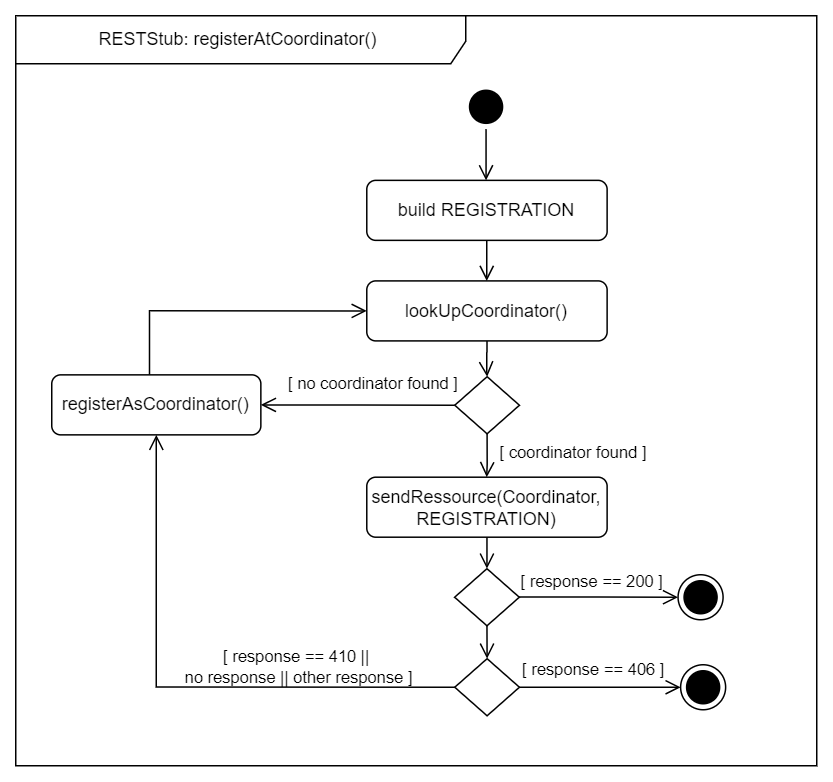

The diagram above was exported from draw.io. Its source (the exported page's mxGraphModel, read from the mxfile embedded in the PNG):
<mxGraphModel dx="8014" dy="3469" grid="1" gridSize="10" guides="1" tooltips="1" connect="1" arrows="1" fold="1" page="1" pageScale="1" pageWidth="827" pageHeight="1169" math="0" shadow="0">
  <root>
    <mxCell id="0" />
    <mxCell id="1" parent="0" />
    <mxCell id="2" style="edgeStyle=orthogonalEdgeStyle;rounded=0;orthogonalLoop=1;jettySize=auto;html=1;exitX=0.5;exitY=1;exitDx=0;exitDy=0;entryX=0.5;entryY=0;entryDx=0;entryDy=0;endArrow=open;endFill=0;endSize=8;" edge="1" source="3" parent="1">
      <mxGeometry relative="1" as="geometry">
        <mxPoint x="-2540.465" y="1979.7400000000007" as="targetPoint" />
      </mxGeometry>
    </mxCell>
    <mxCell id="3" value="" style="ellipse;html=1;shape=startState;fillColor=#000000;strokeColor=#000000;" vertex="1" parent="1">
      <mxGeometry x="-2555.46" y="1915.7000000000003" width="30" height="30" as="geometry" />
    </mxCell>
    <mxCell id="4" value="RESTStub: registerAtCoordinator()&amp;nbsp;" style="shape=umlFrame;whiteSpace=wrap;html=1;sketch=0;fillColor=default;width=300;height=32;align=center;" vertex="1" parent="1">
      <mxGeometry x="-2854" y="1870" width="534" height="500" as="geometry" />
    </mxCell>
    <mxCell id="5" style="edgeStyle=orthogonalEdgeStyle;rounded=0;orthogonalLoop=1;jettySize=auto;html=1;exitX=0.5;exitY=1;exitDx=0;exitDy=0;endArrow=open;endFill=0;endSize=8;" edge="1" source="6" target="11" parent="1">
      <mxGeometry relative="1" as="geometry" />
    </mxCell>
    <mxCell id="6" value="lookUpCoordinator()" style="rounded=1;whiteSpace=wrap;html=1;" vertex="1" parent="1">
      <mxGeometry x="-2619.98" y="2046.77" width="160.23" height="40" as="geometry" />
    </mxCell>
    <mxCell id="7" style="edgeStyle=orthogonalEdgeStyle;rounded=0;orthogonalLoop=1;jettySize=auto;html=1;endArrow=open;endFill=0;endSize=8;" edge="1" source="8" target="6" parent="1">
      <mxGeometry relative="1" as="geometry" />
    </mxCell>
    <mxCell id="8" value="build REGISTRATION" style="rounded=1;whiteSpace=wrap;html=1;" vertex="1" parent="1">
      <mxGeometry x="-2619.9799999999996" y="1979.7400000000002" width="160.23" height="40" as="geometry" />
    </mxCell>
    <mxCell id="9" style="edgeStyle=orthogonalEdgeStyle;rounded=0;orthogonalLoop=1;jettySize=auto;html=1;exitX=0.5;exitY=1;exitDx=0;exitDy=0;endArrow=open;endFill=0;endSize=8;" edge="1" source="11" target="20" parent="1">
      <mxGeometry relative="1" as="geometry">
        <mxPoint x="-2424.9399999999923" y="2129.669999999999" as="targetPoint" />
      </mxGeometry>
    </mxCell>
    <mxCell id="10" style="edgeStyle=orthogonalEdgeStyle;rounded=0;orthogonalLoop=1;jettySize=auto;html=1;exitX=0;exitY=0.5;exitDx=0;exitDy=0;entryX=1;entryY=0.5;entryDx=0;entryDy=0;endArrow=open;endFill=0;endSize=8;" edge="1" source="11" target="14" parent="1">
      <mxGeometry relative="1" as="geometry">
        <mxPoint x="-2698.89" y="2147.7000000000003" as="targetPoint" />
      </mxGeometry>
    </mxCell>
    <mxCell id="11" value="" style="rhombus;whiteSpace=wrap;html=1;" vertex="1" parent="1">
      <mxGeometry x="-2561.33" y="2110.6300000000006" width="43.12" height="38.07" as="geometry" />
    </mxCell>
    <mxCell id="12" value="&lt;div style=&quot;text-align: center;&quot;&gt;&lt;span style=&quot;font-size: 11px; background-color: rgb(255, 255, 255);&quot;&gt;[ coordinator found ]&lt;/span&gt;&lt;/div&gt;" style="text;whiteSpace=wrap;html=1;" vertex="1" parent="1">
      <mxGeometry x="-2532.96" y="2147.41" width="102.8" height="40" as="geometry" />
    </mxCell>
    <mxCell id="13" style="edgeStyle=orthogonalEdgeStyle;rounded=0;orthogonalLoop=1;jettySize=auto;html=1;entryX=0;entryY=0.5;entryDx=0;entryDy=0;endArrow=open;endFill=0;endSize=8;" edge="1" source="14" target="6" parent="1">
      <mxGeometry relative="1" as="geometry">
        <Array as="points">
          <mxPoint x="-2765" y="2067" />
        </Array>
      </mxGeometry>
    </mxCell>
    <mxCell id="14" value="registerAsCoordinator()" style="rounded=1;whiteSpace=wrap;html=1;" vertex="1" parent="1">
      <mxGeometry x="-2830" y="2109.41" width="139.4" height="40" as="geometry" />
    </mxCell>
    <mxCell id="15" value="&lt;div style=&quot;text-align: center;&quot;&gt;&lt;span style=&quot;font-size: 11px; background-color: rgb(255, 255, 255);&quot;&gt;[ no coordinator found ]&lt;/span&gt;&lt;/div&gt;" style="text;whiteSpace=wrap;html=1;" vertex="1" parent="1">
      <mxGeometry x="-2674.0800000000004" y="2101.41" width="117.76" height="40" as="geometry" />
    </mxCell>
    <mxCell id="16" style="edgeStyle=orthogonalEdgeStyle;rounded=0;orthogonalLoop=1;jettySize=auto;html=1;entryX=0;entryY=0.5;entryDx=0;entryDy=0;endArrow=open;endFill=0;endSize=8;" edge="1" source="18" target="21" parent="1">
      <mxGeometry relative="1" as="geometry" />
    </mxCell>
    <mxCell id="17" style="edgeStyle=orthogonalEdgeStyle;rounded=0;orthogonalLoop=1;jettySize=auto;html=1;exitX=0.5;exitY=1;exitDx=0;exitDy=0;entryX=0.5;entryY=0;entryDx=0;entryDy=0;endArrow=open;endFill=0;endSize=8;" edge="1" source="18" target="24" parent="1">
      <mxGeometry relative="1" as="geometry" />
    </mxCell>
    <mxCell id="18" value="" style="rhombus;whiteSpace=wrap;html=1;" vertex="1" parent="1">
      <mxGeometry x="-2561.42" y="2238.6300000000006" width="43.12" height="38.07" as="geometry" />
    </mxCell>
    <mxCell id="19" style="edgeStyle=orthogonalEdgeStyle;rounded=0;orthogonalLoop=1;jettySize=auto;html=1;exitX=0.5;exitY=1;exitDx=0;exitDy=0;entryX=0.5;entryY=0;entryDx=0;entryDy=0;endArrow=open;endFill=0;endSize=8;" edge="1" source="20" target="18" parent="1">
      <mxGeometry relative="1" as="geometry" />
    </mxCell>
    <mxCell id="20" value="sendRessource(Coordinator,&lt;br&gt;REGISTRATION)" style="rounded=1;whiteSpace=wrap;html=1;" vertex="1" parent="1">
      <mxGeometry x="-2619.98" y="2177.63" width="160.23" height="40" as="geometry" />
    </mxCell>
    <mxCell id="21" value="" style="ellipse;html=1;shape=endState;fillColor=#000000;strokeColor=#000000;fontSize=11;sketch=0;" vertex="1" parent="1">
      <mxGeometry x="-2412.45" y="2242.6699999999996" width="30" height="30" as="geometry" />
    </mxCell>
    <mxCell id="22" value="&lt;div style=&quot;text-align: center;&quot;&gt;&lt;span style=&quot;font-size: 11px; background-color: rgb(255, 255, 255);&quot;&gt;[ response == 200 ]&lt;/span&gt;&lt;/div&gt;" style="text;whiteSpace=wrap;html=1;" vertex="1" parent="1">
      <mxGeometry x="-2519.07" y="2232.67" width="102.96" height="40" as="geometry" />
    </mxCell>
    <mxCell id="23" style="edgeStyle=orthogonalEdgeStyle;rounded=0;orthogonalLoop=1;jettySize=auto;html=1;exitX=1;exitY=0.5;exitDx=0;exitDy=0;entryX=0;entryY=0.5;entryDx=0;entryDy=0;endArrow=open;endFill=0;endSize=8;" edge="1" source="24" target="26" parent="1">
      <mxGeometry relative="1" as="geometry" />
    </mxCell>
    <mxCell id="24" value="" style="rhombus;whiteSpace=wrap;html=1;" vertex="1" parent="1">
      <mxGeometry x="-2561.33" y="2298.6300000000006" width="43.12" height="38.07" as="geometry" />
    </mxCell>
    <mxCell id="25" value="&lt;div style=&quot;text-align: center;&quot;&gt;&lt;span style=&quot;font-size: 11px; background-color: rgb(255, 255, 255);&quot;&gt;[ response == 406 ]&lt;/span&gt;&lt;/div&gt;" style="text;whiteSpace=wrap;html=1;" vertex="1" parent="1">
      <mxGeometry x="-2518.21" y="2292" width="119.07" height="21.3" as="geometry" />
    </mxCell>
    <mxCell id="26" value="" style="ellipse;html=1;shape=endState;fillColor=#000000;strokeColor=#000000;fontSize=11;sketch=0;" vertex="1" parent="1">
      <mxGeometry x="-2410.75" y="2302.6699999999996" width="30" height="30" as="geometry" />
    </mxCell>
    <mxCell id="27" style="edgeStyle=orthogonalEdgeStyle;rounded=0;orthogonalLoop=1;jettySize=auto;html=1;endArrow=open;endFill=0;endSize=8;exitX=0;exitY=0.5;exitDx=0;exitDy=0;" edge="1" source="24" target="14" parent="1">
      <mxGeometry relative="1" as="geometry">
        <mxPoint x="-2561.390997285701" y="2462.569393939394" as="sourcePoint" />
      </mxGeometry>
    </mxCell>
    <mxCell id="28" value="&lt;div style=&quot;text-align: center;&quot;&gt;&lt;span style=&quot;font-size: 11px; background-color: rgb(255, 255, 255);&quot;&gt;[ response == 410 ||&amp;nbsp;&lt;/span&gt;&lt;/div&gt;&lt;div style=&quot;text-align: center;&quot;&gt;&lt;span style=&quot;font-size: 11px; background-color: rgb(255, 255, 255);&quot;&gt;no response || other response ]&lt;/span&gt;&lt;/div&gt;" style="text;whiteSpace=wrap;html=1;" vertex="1" parent="1">
      <mxGeometry x="-2742.9599999999996" y="2282.65" width="223.98" height="40" as="geometry" />
    </mxCell>
  </root>
</mxGraphModel>